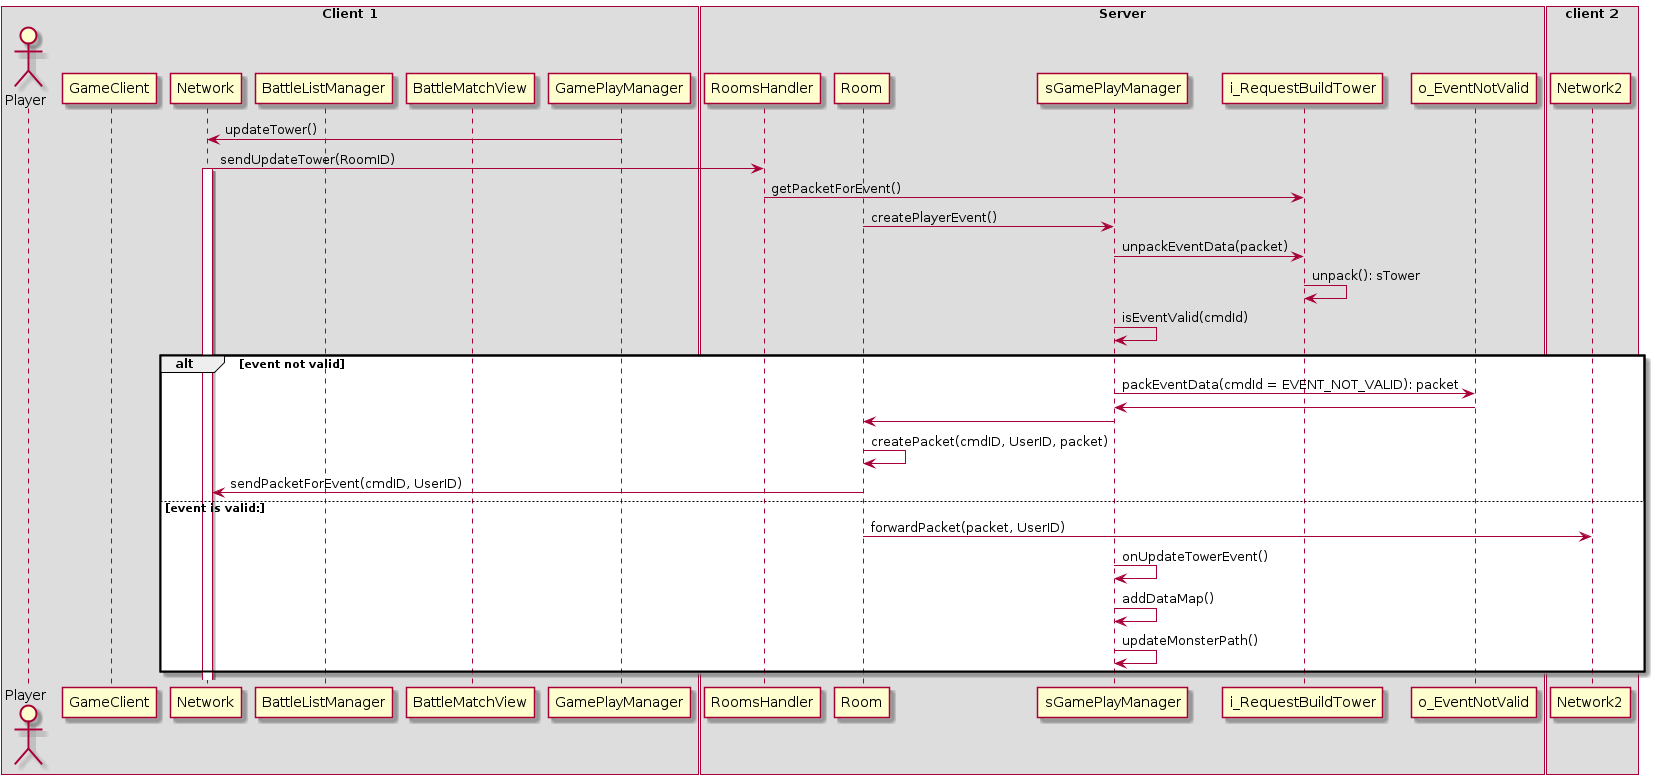

The diagram above was rendered by PlantUML. Its source (embedded in the PNG):
@startuml
box Client 1
actor Player
participant GameClient
participant Network
participant BattleListManager
participant BattleMatchView
participant GamePlayManager
GamePlayManager -> Network: updateTower()
Network -> RoomsHandler: sendUpdateTower(RoomID)
activate Network
endbox
box Server
participant RoomsHandler
participant Room
participant sGamePlayManager
participant i_RequestBuildTower
participant o_EventNotValid


endbox

RoomsHandler -> i_RequestBuildTower: getPacketForEvent()
Room -> sGamePlayManager: createPlayerEvent()
sGamePlayManager -> i_RequestBuildTower: unpackEventData(packet)
i_RequestBuildTower -> i_RequestBuildTower: unpack(): sTower
sGamePlayManager -> sGamePlayManager: isEventValid(cmdId)

alt event not valid
sGamePlayManager -> o_EventNotValid: packEventData(cmdId = EVENT_NOT_VALID): packet
o_EventNotValid -> sGamePlayManager
sGamePlayManager -> Room
Room -> Room: createPacket(cmdID, UserID, packet)
Room -> Network: sendPacketForEvent(cmdID, UserID)

else event is valid:
Room -> Network2: forwardPacket(packet, UserID)
sGamePlayManager -> sGamePlayManager: onUpdateTowerEvent()
sGamePlayManager -> sGamePlayManager: addDataMap()
sGamePlayManager -> sGamePlayManager: updateMonsterPath()

end

box client 2
participant Network2
end box
@enduml